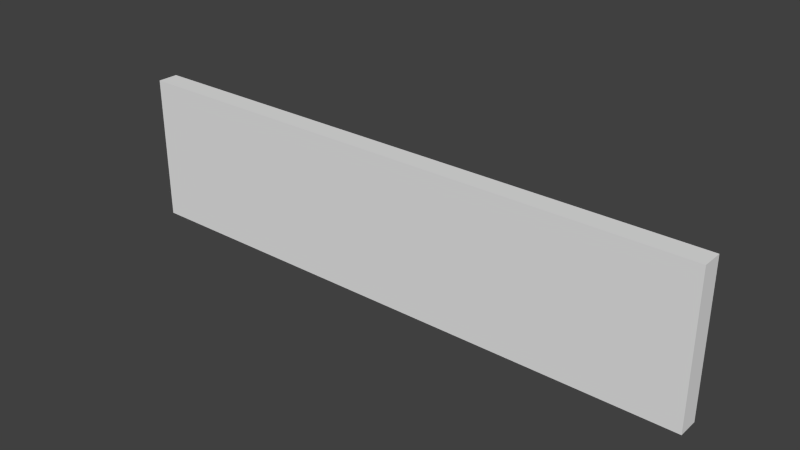 # Source: UI_Button.blend  (saved by Blender 2.76.0; exported with 4.5.12 LTS)
import bpy
from mathutils import Matrix  # noqa: F401  (used for matrix-valued properties, if any)

bpy.ops.wm.read_factory_settings(use_empty=True)
scene = bpy.context.scene
scene.name = 'Scene'

# ---- collections
col_collection_1 = bpy.data.collections.new('Collection 1'); scene.collection.children.link(col_collection_1)

# ---- materials (node trees are filled in below, after node groups)
mat_material = bpy.data.materials.new('Material')
mat_material.alpha_threshold = 0.0
mat_material.use_transparent_shadow = False
mat_material.roughness = 0.5
mat_material.line_color = (0.0, 0.0, 0.0, 1.0)

# ---- material node trees

# ---- world
world_world = bpy.data.worlds.new('World'); scene.world = world_world
world_world.color = (0.05088, 0.05088, 0.05088)
world_world.use_sun_shadow = False
world_world.sun_shadow_jitter_overblur = 0.0
world_world.cycles.sampling_method = 'MANUAL'
world_world.cycles.sample_map_resolution = 256

# ---- meshes
me_cube = bpy.data.meshes.new('Cube')
me_cube.from_pydata([(2.8, 0.2, -0.7), (2.8, 4.47e-08, -0.7), (-2.8, 5.96e-08, -0.7), (-2.8, 0.2, -0.7), (2.8, 0.2, 0.7), (2.8, -1.49e-08, 0.7), (-2.8, 8.196e-08, 0.7), (-2.8, 0.2, 0.7), (2.6, 0.4, -0.5), (-2.6, 0.4, -0.5), (2.6, 0.4, 0.5), (-2.6, 0.4, 0.5)], [], [(0, 1, 2, 3), (4, 7, 6, 5), (0, 4, 5, 1), (1, 5, 6, 2), (2, 6, 7, 3), (4, 0, 8, 10), (10, 8, 9, 11), (7, 4, 10, 11), (3, 7, 11, 9), (0, 3, 9, 8)])
me_cube.materials.append(mat_material)
me_cube.use_remesh_preserve_volume = False
me_cube.use_remesh_preserve_attributes = False
me_cube.use_mirror_vertex_groups = False
me_cube.update()

# ---- objects
ob_ui_button = bpy.data.objects.new('UI_Button', me_cube)

# ---- transforms, parenting, visibility, modifiers, constraints
ob_ui_button.location = (0.0, 0.0, 0.0)
ob_ui_button.lock_rotations_4d = False
ob_ui_button.empty_display_type = 'ARROWS'
ob_ui_button.lineart.crease_threshold = 0.0

# ---- collection membership
col_collection_1.objects.link(ob_ui_button)

# ---- scene / render settings (as saved in the file)
scene.frame_start = 1; scene.frame_end = 250; scene.frame_set(1)
scene.render.engine = 'BLENDER_EEVEE_NEXT'
scene.render.resolution_percentage = 50
scene.render.dither_intensity = 0.0
scene.cycles.use_denoising = False
scene.cycles.samples = 10
scene.cycles.sampling_pattern = 'TABULATED_SOBOL'
scene.cycles.light_sampling_threshold = 0.0
scene.cycles.use_adaptive_sampling = False
scene.cycles.use_light_tree = False
scene.cycles.blur_glossy = 0.0
scene.cycles.pixel_filter_type = 'GAUSSIAN'
scene.cycles.sample_clamp_indirect = 0.0
scene.view_settings.view_transform = 'Standard'
bpy.context.view_layer.update()

# ---- added for rendering (the .blend has no active camera and no usable light): camera, sun
cam_auto = bpy.data.cameras.new('AutoCamera')
cam_auto.lens = 50.0
cam_auto.sensor_width = 36.0
cam_auto.clip_end = 1000.0
ob_auto_camera = bpy.data.objects.new('AutoCamera', cam_auto)
scene.collection.objects.link(ob_auto_camera)
ob_auto_camera.location = (5.35353, -6.22423, 4.28282)
ob_auto_camera.rotation_euler = (1.09748, -7.21219e-08, 0.694738)
scene.camera = ob_auto_camera
light_auto_sun = bpy.data.lights.new('AutoSun', 'SUN')
light_auto_sun.energy = 3.0
light_auto_sun.angle = 0.0523599
ob_auto_sun = bpy.data.objects.new('AutoSun', light_auto_sun)
scene.collection.objects.link(ob_auto_sun)
ob_auto_sun.rotation_euler = (0.872665, 0.174533, 0.523599)
bpy.context.view_layer.update()
